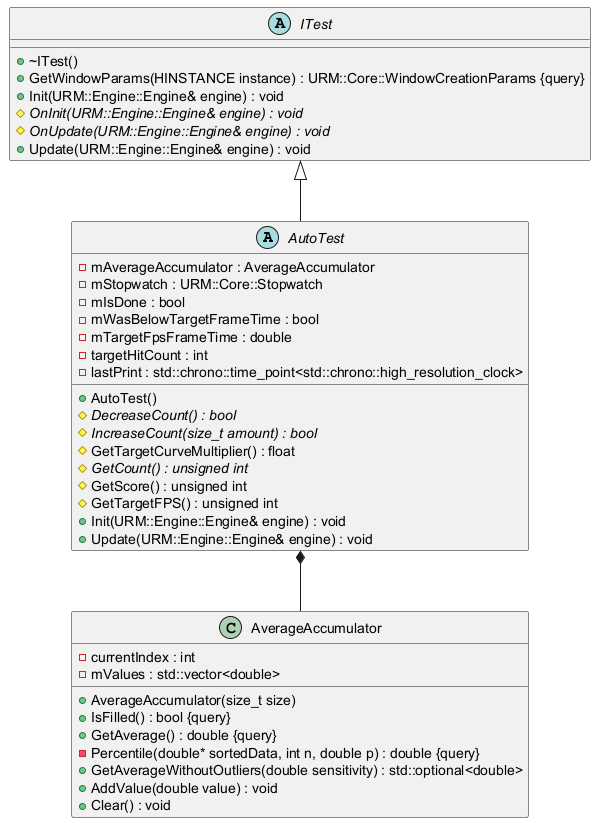

The diagram above was rendered by PlantUML. Its source (embedded in the PNG):
@startuml
top to bottom direction





/' Objects '/

abstract class AutoTest {
	+AutoTest()
	-mAverageAccumulator : AverageAccumulator
	-mStopwatch : URM::Core::Stopwatch
	#{abstract} DecreaseCount() : bool
	#{abstract} IncreaseCount(size_t amount) : bool
	-mIsDone : bool
	-mWasBelowTargetFrameTime : bool
	-mTargetFpsFrameTime : double
	#GetTargetCurveMultiplier() : float
	-targetHitCount : int
	-lastPrint : std::chrono::time_point<std::chrono::high_resolution_clock>
	#{abstract} GetCount() : unsigned int
	#GetScore() : unsigned int
	#GetTargetFPS() : unsigned int
	+Init(URM::Engine::Engine& engine) : void
	+Update(URM::Engine::Engine& engine) : void
}


class AverageAccumulator {
	+AverageAccumulator(size_t size)
	+IsFilled() : bool {query}
	+GetAverage() : double {query}
	-Percentile(double* sortedData, int n, double p) : double {query}
	-currentIndex : int
	+GetAverageWithoutOutliers(double sensitivity) : std::optional<double>
	-mValues : std::vector<double>
	+AddValue(double value) : void
	+Clear() : void
}


abstract class ITest {
	+~ITest()
	+GetWindowParams(HINSTANCE instance) : URM::Core::WindowCreationParams {query}
	+Init(URM::Engine::Engine& engine) : void
	#{abstract} OnInit(URM::Engine::Engine& engine) : void
	#{abstract} OnUpdate(URM::Engine::Engine& engine) : void
	+Update(URM::Engine::Engine& engine) : void
}





/' Inheritance relationships '/

ITest <|-- AutoTest





/' Aggregation relationships '/

AutoTest *-- AverageAccumulator






/' Nested objects '/



@enduml